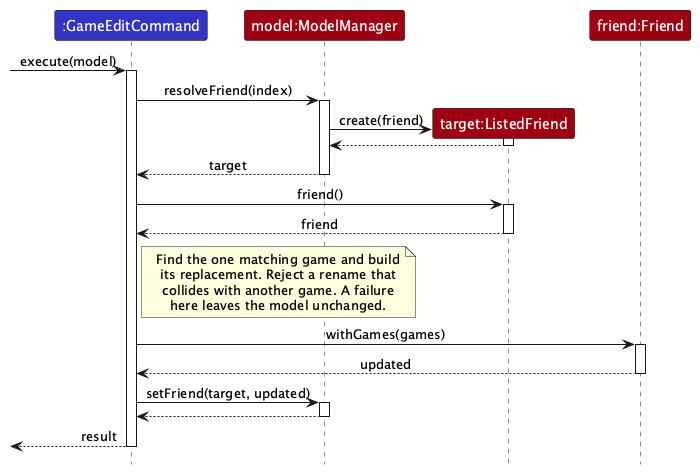

The diagram above was rendered by PlantUML. Its source (embedded in the PNG):
@startuml
!include style.puml
skinparam ArrowFontStyle plain
skinparam ParticipantFontColor #FFFFFF

participant ":GameEditCommand" as Command LOGIC_COLOR
participant "model:ModelManager" as Model MODEL_COLOR
participant "target:ListedFriend" as Target MODEL_COLOR
participant "friend:Friend" as Friend MODEL_COLOR

[-> Command : execute(model)
activate Command
Command -> Model : resolveFriend(index)
activate Model
create Target
Model -> Target : create(friend)
activate Target
Target --> Model
deactivate Target
Model --> Command : target
deactivate Model
Command -> Target : friend()
activate Target
Target --> Command : friend
deactivate Target
note right of Command
Find the one matching game and build
its replacement. Reject a rename that
collides with another game. A failure
here leaves the model unchanged.
end note
Command -> Friend : withGames(games)
activate Friend
Friend --> Command : updated
deactivate Friend
Command -> Model : setFriend(target, updated)
activate Model
Model --> Command
deactivate Model
[<-- Command : result
deactivate Command
@enduml